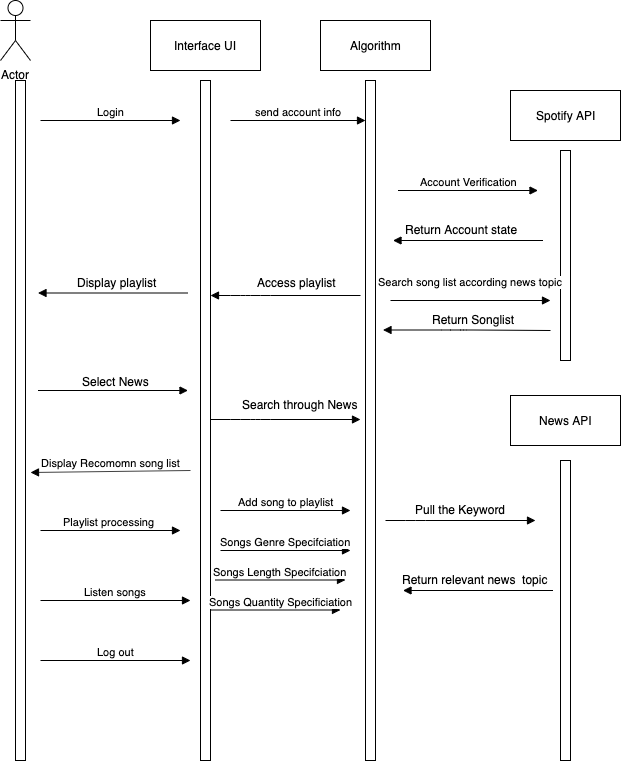

The diagram above was exported from draw.io. Its source (the exported page's mxGraphModel, read from the mxfile embedded in the PNG):
<mxGraphModel dx="815" dy="542" grid="1" gridSize="10" guides="1" tooltips="1" connect="1" arrows="1" fold="1" page="1" pageScale="1" pageWidth="1100" pageHeight="850" background="#ffffff" math="0" shadow="0">
  <root>
    <mxCell id="0" />
    <mxCell id="1" parent="0" />
    <mxCell id="t2PjwxKEbsVTohKBzfpA-18" value="Actor" style="shape=umlActor;verticalLabelPosition=bottom;labelBackgroundColor=#ffffff;verticalAlign=top;html=1;" vertex="1" parent="1">
      <mxGeometry x="90" y="20" width="30" height="60" as="geometry" />
    </mxCell>
    <mxCell id="t2PjwxKEbsVTohKBzfpA-19" value="" style="html=1;points=[];perimeter=orthogonalPerimeter;" vertex="1" parent="1">
      <mxGeometry x="290" y="100" width="10" height="680" as="geometry" />
    </mxCell>
    <mxCell id="t2PjwxKEbsVTohKBzfpA-22" value="" style="html=1;points=[];perimeter=orthogonalPerimeter;" vertex="1" parent="1">
      <mxGeometry x="105" y="100" width="10" height="680" as="geometry" />
    </mxCell>
    <mxCell id="t2PjwxKEbsVTohKBzfpA-23" value="Login" style="html=1;verticalAlign=bottom;endArrow=block;" edge="1" parent="1">
      <mxGeometry width="80" relative="1" as="geometry">
        <mxPoint x="130" y="140" as="sourcePoint" />
        <mxPoint x="270" y="140" as="targetPoint" />
      </mxGeometry>
    </mxCell>
    <mxCell id="t2PjwxKEbsVTohKBzfpA-25" value="Interface UI" style="html=1;" vertex="1" parent="1">
      <mxGeometry x="240" y="40" width="110" height="50" as="geometry" />
    </mxCell>
    <mxCell id="t2PjwxKEbsVTohKBzfpA-26" value="send account info" style="html=1;verticalAlign=bottom;endArrow=block;" edge="1" parent="1" target="t2PjwxKEbsVTohKBzfpA-27">
      <mxGeometry width="80" relative="1" as="geometry">
        <mxPoint x="320" y="140" as="sourcePoint" />
        <mxPoint x="460" y="140" as="targetPoint" />
      </mxGeometry>
    </mxCell>
    <mxCell id="t2PjwxKEbsVTohKBzfpA-27" value="" style="html=1;points=[];perimeter=orthogonalPerimeter;" vertex="1" parent="1">
      <mxGeometry x="455" y="100" width="10" height="680" as="geometry" />
    </mxCell>
    <mxCell id="t2PjwxKEbsVTohKBzfpA-28" value="Algorithm" style="html=1;" vertex="1" parent="1">
      <mxGeometry x="410" y="40" width="110" height="50" as="geometry" />
    </mxCell>
    <mxCell id="t2PjwxKEbsVTohKBzfpA-29" value="Spotify API" style="html=1;" vertex="1" parent="1">
      <mxGeometry x="600" y="110" width="110" height="50" as="geometry" />
    </mxCell>
    <mxCell id="t2PjwxKEbsVTohKBzfpA-30" value="" style="html=1;points=[];perimeter=orthogonalPerimeter;" vertex="1" parent="1">
      <mxGeometry x="650" y="170" width="10" height="210" as="geometry" />
    </mxCell>
    <mxCell id="t2PjwxKEbsVTohKBzfpA-31" value="Account Verification" style="html=1;verticalAlign=bottom;endArrow=block;" edge="1" parent="1">
      <mxGeometry width="80" relative="1" as="geometry">
        <mxPoint x="487.5" y="210" as="sourcePoint" />
        <mxPoint x="627.5" y="210" as="targetPoint" />
      </mxGeometry>
    </mxCell>
    <mxCell id="t2PjwxKEbsVTohKBzfpA-33" value="" style="html=1;verticalAlign=bottom;endArrow=block;" edge="1" parent="1">
      <mxGeometry y="-60" width="80" relative="1" as="geometry">
        <mxPoint x="632.5" y="260" as="sourcePoint" />
        <mxPoint x="482.5" y="260" as="targetPoint" />
        <Array as="points">
          <mxPoint x="532.5" y="260" />
          <mxPoint x="512.5" y="260" />
        </Array>
        <mxPoint as="offset" />
      </mxGeometry>
    </mxCell>
    <mxCell id="t2PjwxKEbsVTohKBzfpA-34" value="Return Account state&lt;br&gt;&amp;nbsp;" style="text;html=1;resizable=0;points=[];autosize=1;align=left;verticalAlign=top;spacingTop=-4;" vertex="1" parent="1">
      <mxGeometry x="492.5" y="240" width="130" height="30" as="geometry" />
    </mxCell>
    <mxCell id="t2PjwxKEbsVTohKBzfpA-37" value="" style="html=1;verticalAlign=bottom;endArrow=block;" edge="1" parent="1">
      <mxGeometry y="-60" width="80" relative="1" as="geometry">
        <mxPoint x="450" y="315" as="sourcePoint" />
        <mxPoint x="300" y="315" as="targetPoint" />
        <Array as="points">
          <mxPoint x="350" y="315" />
          <mxPoint x="330" y="315" />
        </Array>
        <mxPoint as="offset" />
      </mxGeometry>
    </mxCell>
    <mxCell id="t2PjwxKEbsVTohKBzfpA-38" value="Access playlist" style="text;html=1;resizable=0;points=[];autosize=1;align=left;verticalAlign=top;spacingTop=-4;" vertex="1" parent="1">
      <mxGeometry x="345" y="293" width="90" height="20" as="geometry" />
    </mxCell>
    <mxCell id="t2PjwxKEbsVTohKBzfpA-39" value="" style="html=1;verticalAlign=bottom;endArrow=block;" edge="1" parent="1">
      <mxGeometry y="-60" width="80" relative="1" as="geometry">
        <mxPoint x="277.5" y="312.5" as="sourcePoint" />
        <mxPoint x="127.5" y="312.5" as="targetPoint" />
        <Array as="points">
          <mxPoint x="177.5" y="312.5" />
          <mxPoint x="157.5" y="312.5" />
        </Array>
        <mxPoint as="offset" />
      </mxGeometry>
    </mxCell>
    <mxCell id="t2PjwxKEbsVTohKBzfpA-40" value="Display playlist" style="text;html=1;resizable=0;points=[];autosize=1;align=left;verticalAlign=top;spacingTop=-4;" vertex="1" parent="1">
      <mxGeometry x="165" y="293" width="90" height="20" as="geometry" />
    </mxCell>
    <mxCell id="t2PjwxKEbsVTohKBzfpA-41" value="" style="html=1;verticalAlign=bottom;endArrow=block;" edge="1" parent="1">
      <mxGeometry y="-60" width="80" relative="1" as="geometry">
        <mxPoint x="127.5" y="410" as="sourcePoint" />
        <mxPoint x="277.5" y="410" as="targetPoint" />
        <Array as="points">
          <mxPoint x="157.5" y="410" />
          <mxPoint x="177.5" y="410" />
        </Array>
        <mxPoint as="offset" />
      </mxGeometry>
    </mxCell>
    <mxCell id="t2PjwxKEbsVTohKBzfpA-42" value="Select News" style="text;html=1;resizable=0;points=[];autosize=1;align=left;verticalAlign=top;spacingTop=-4;" vertex="1" parent="1">
      <mxGeometry x="170" y="392" width="80" height="20" as="geometry" />
    </mxCell>
    <mxCell id="t2PjwxKEbsVTohKBzfpA-43" value="News API" style="html=1;" vertex="1" parent="1">
      <mxGeometry x="600" y="415" width="110" height="50" as="geometry" />
    </mxCell>
    <mxCell id="t2PjwxKEbsVTohKBzfpA-44" value="" style="html=1;points=[];perimeter=orthogonalPerimeter;" vertex="1" parent="1">
      <mxGeometry x="650" y="480" width="10" height="300" as="geometry" />
    </mxCell>
    <mxCell id="t2PjwxKEbsVTohKBzfpA-45" value="" style="html=1;verticalAlign=bottom;endArrow=block;" edge="1" parent="1">
      <mxGeometry y="-60" width="80" relative="1" as="geometry">
        <mxPoint x="300" y="439" as="sourcePoint" />
        <mxPoint x="450" y="439" as="targetPoint" />
        <Array as="points">
          <mxPoint x="330" y="439" />
          <mxPoint x="350" y="439" />
        </Array>
        <mxPoint as="offset" />
      </mxGeometry>
    </mxCell>
    <mxCell id="t2PjwxKEbsVTohKBzfpA-46" value="Search through News" style="text;html=1;resizable=0;points=[];autosize=1;align=left;verticalAlign=top;spacingTop=-4;" vertex="1" parent="1">
      <mxGeometry x="330" y="415" width="130" height="20" as="geometry" />
    </mxCell>
    <mxCell id="t2PjwxKEbsVTohKBzfpA-47" value="" style="html=1;verticalAlign=bottom;endArrow=block;" edge="1" parent="1">
      <mxGeometry y="-60" width="80" relative="1" as="geometry">
        <mxPoint x="475" y="540" as="sourcePoint" />
        <mxPoint x="625" y="540" as="targetPoint" />
        <Array as="points">
          <mxPoint x="505" y="540" />
        </Array>
        <mxPoint as="offset" />
      </mxGeometry>
    </mxCell>
    <mxCell id="t2PjwxKEbsVTohKBzfpA-48" value="Pull the Keyword" style="text;html=1;resizable=0;points=[];autosize=1;align=left;verticalAlign=top;spacingTop=-4;" vertex="1" parent="1">
      <mxGeometry x="502.5" y="520" width="110" height="20" as="geometry" />
    </mxCell>
    <mxCell id="t2PjwxKEbsVTohKBzfpA-49" value="" style="html=1;verticalAlign=bottom;endArrow=block;" edge="1" parent="1">
      <mxGeometry y="-60" width="80" relative="1" as="geometry">
        <mxPoint x="642.5" y="610" as="sourcePoint" />
        <mxPoint x="492.5" y="610" as="targetPoint" />
        <Array as="points">
          <mxPoint x="542.5" y="610" />
          <mxPoint x="522.5" y="610" />
        </Array>
        <mxPoint as="offset" />
      </mxGeometry>
    </mxCell>
    <mxCell id="t2PjwxKEbsVTohKBzfpA-50" value="Return relevant news&amp;nbsp; topic" style="text;html=1;resizable=0;points=[];autosize=1;align=left;verticalAlign=top;spacingTop=-4;" vertex="1" parent="1">
      <mxGeometry x="490" y="590" width="160" height="20" as="geometry" />
    </mxCell>
    <mxCell id="t2PjwxKEbsVTohKBzfpA-51" value="Search song list according news topic" style="html=1;verticalAlign=bottom;endArrow=block;" edge="1" parent="1">
      <mxGeometry y="10" width="80" relative="1" as="geometry">
        <mxPoint x="480" y="320" as="sourcePoint" />
        <mxPoint x="640" y="320" as="targetPoint" />
        <mxPoint as="offset" />
      </mxGeometry>
    </mxCell>
    <mxCell id="t2PjwxKEbsVTohKBzfpA-52" value="" style="html=1;verticalAlign=bottom;endArrow=block;" edge="1" parent="1">
      <mxGeometry y="-60" width="80" relative="1" as="geometry">
        <mxPoint x="640" y="350" as="sourcePoint" />
        <mxPoint x="472.5" y="349.5" as="targetPoint" />
        <Array as="points">
          <mxPoint x="562.5" y="349.5" />
          <mxPoint x="550" y="349.5" />
          <mxPoint x="522.5" y="349.5" />
          <mxPoint x="502.5" y="349.5" />
        </Array>
        <mxPoint as="offset" />
      </mxGeometry>
    </mxCell>
    <mxCell id="t2PjwxKEbsVTohKBzfpA-53" value="Return Songlist" style="text;html=1;resizable=0;points=[];autosize=1;align=left;verticalAlign=top;spacingTop=-4;" vertex="1" parent="1">
      <mxGeometry x="520" y="330" width="100" height="20" as="geometry" />
    </mxCell>
    <mxCell id="t2PjwxKEbsVTohKBzfpA-55" value="Playlist processing&amp;nbsp;" style="html=1;verticalAlign=bottom;endArrow=block;" edge="1" parent="1">
      <mxGeometry width="80" relative="1" as="geometry">
        <mxPoint x="130" y="550" as="sourcePoint" />
        <mxPoint x="270" y="550" as="targetPoint" />
        <mxPoint as="offset" />
      </mxGeometry>
    </mxCell>
    <mxCell id="t2PjwxKEbsVTohKBzfpA-56" value="Add song to playlist" style="html=1;verticalAlign=bottom;endArrow=block;" edge="1" parent="1">
      <mxGeometry width="80" relative="1" as="geometry">
        <mxPoint x="310" y="530" as="sourcePoint" />
        <mxPoint x="440" y="530" as="targetPoint" />
      </mxGeometry>
    </mxCell>
    <mxCell id="t2PjwxKEbsVTohKBzfpA-58" value="Songs Genre Specifciation" style="html=1;verticalAlign=bottom;endArrow=block;" edge="1" parent="1">
      <mxGeometry width="80" relative="1" as="geometry">
        <mxPoint x="310" y="570" as="sourcePoint" />
        <mxPoint x="440" y="570" as="targetPoint" />
      </mxGeometry>
    </mxCell>
    <mxCell id="t2PjwxKEbsVTohKBzfpA-59" value="Songs Length Specifciation" style="html=1;verticalAlign=bottom;endArrow=block;" edge="1" parent="1">
      <mxGeometry width="80" relative="1" as="geometry">
        <mxPoint x="305" y="599.5" as="sourcePoint" />
        <mxPoint x="435" y="599.5" as="targetPoint" />
      </mxGeometry>
    </mxCell>
    <mxCell id="t2PjwxKEbsVTohKBzfpA-60" value="Songs Quantity Specificiation" style="html=1;verticalAlign=bottom;endArrow=block;" edge="1" parent="1">
      <mxGeometry x="0.0769" width="80" relative="1" as="geometry">
        <mxPoint x="300" y="629.5" as="sourcePoint" />
        <mxPoint x="430" y="629.5" as="targetPoint" />
        <mxPoint as="offset" />
      </mxGeometry>
    </mxCell>
    <mxCell id="t2PjwxKEbsVTohKBzfpA-62" value="Display Recomomn song list" style="html=1;verticalAlign=bottom;endArrow=block;" edge="1" parent="1">
      <mxGeometry width="80" relative="1" as="geometry">
        <mxPoint x="280" y="490" as="sourcePoint" />
        <mxPoint x="120" y="492" as="targetPoint" />
        <mxPoint as="offset" />
      </mxGeometry>
    </mxCell>
    <mxCell id="t2PjwxKEbsVTohKBzfpA-63" value="Listen songs" style="html=1;verticalAlign=bottom;endArrow=block;" edge="1" parent="1">
      <mxGeometry width="80" relative="1" as="geometry">
        <mxPoint x="130" y="620" as="sourcePoint" />
        <mxPoint x="280" y="620" as="targetPoint" />
      </mxGeometry>
    </mxCell>
    <mxCell id="t2PjwxKEbsVTohKBzfpA-64" value="Log out" style="html=1;verticalAlign=bottom;endArrow=block;" edge="1" parent="1">
      <mxGeometry width="80" relative="1" as="geometry">
        <mxPoint x="130" y="680" as="sourcePoint" />
        <mxPoint x="280" y="680" as="targetPoint" />
        <Array as="points" />
      </mxGeometry>
    </mxCell>
  </root>
</mxGraphModel>